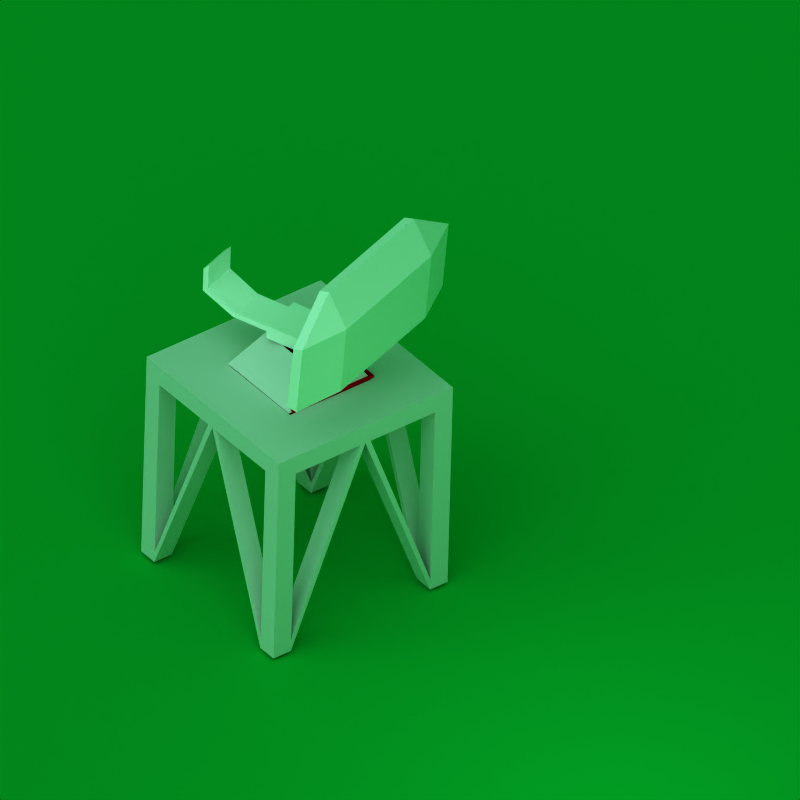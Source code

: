 # Source: radar.blend  (saved by Blender 2.35.0; exported with 4.5.12 LTS)
import bpy
from mathutils import Matrix  # noqa: F401  (used for matrix-valued properties, if any)

bpy.ops.wm.read_factory_settings(use_empty=True)
scene = bpy.context.scene
scene.name = 'Scene'

# ---- collections
col_collection_1 = bpy.data.collections.new('Collection 1'); scene.collection.children.link(col_collection_1)
col_collection_2 = bpy.data.collections.new('Collection 2'); scene.collection.children.link(col_collection_2)
col_collection_2.hide_render = True
col_collection_2.hide_viewport = True
col_collection_3 = bpy.data.collections.new('Collection 3'); scene.collection.children.link(col_collection_3)

# ---- materials (node trees are filled in below, after node groups)
mat_metal = bpy.data.materials.new('metal')
mat_metal.alpha_threshold = 0.0
mat_metal.preview_render_type = 'FLAT'
mat_metal.diffuse_color = (0.8443, 0.8443, 0.8443, 1.0)
mat_metal.specular_color = (0.8439, 0.8708, 0.7081)
mat_metal.roughness = 0.9094
mat_metal.specular_intensity = 0.6928
mat_metal.line_color = (0.0, 0.0, 0.0, 1.0)
mat_plane = bpy.data.materials.new('plane')
mat_plane.alpha_threshold = 0.0
mat_plane.preview_render_type = 'FLAT'
mat_plane.diffuse_color = (0.01798, 0.6354, 0.1942, 1.0)
mat_plane.roughness = 0.5
mat_plane.line_color = (0.0, 0.0, 0.0, 1.0)
mat_gril = bpy.data.materials.new('gril')
mat_gril.alpha_threshold = 0.0
mat_gril.preview_render_type = 'FLAT'
mat_gril.diffuse_color = (1.0, 1.0, 1.0, 1.0)
mat_gril.specular_color = (0.8439, 0.8708, 0.7081)
mat_gril.roughness = 0.9094
mat_gril.specular_intensity = 0.7608
mat_gril.line_color = (0.0, 0.0, 0.0, 1.0)
mat_player = bpy.data.materials.new('player')
mat_player.alpha_threshold = 0.0
mat_player.preview_render_type = 'FLAT'
mat_player.diffuse_color = (0.8708, 0.009098, 0.009098, 1.0)
mat_player.roughness = 0.5
mat_player.line_color = (0.0, 0.0, 0.0, 1.0)

# ---- material node trees

# ---- world
world_world = bpy.data.worlds.new('World'); scene.world = world_world
world_world.color = (0.1216, 0.5458, 0.2389)
world_world.use_sun_shadow = False
world_world.sun_shadow_jitter_overblur = 0.0
world_world.cycles.sampling_method = 'MANUAL'
world_world.cycles.sample_map_resolution = 256

# ---- cameras
cam_camera = bpy.data.cameras.new('Camera')
cam_camera.type = 'ORTHO'
cam_camera.passepartout_alpha = 0.2
cam_camera.clip_end = 100.0
cam_camera.lens = 35.0
cam_camera.ortho_scale = 7.314
cam_camera.show_passepartout = False
cam_camera.show_safe_areas = True
cam_camera.dof.focus_distance = 0.0
cam_camera.dof.aperture_fstop = 128.0

# ---- lights
light_lamp = bpy.data.lights.new('Lamp', 'POINT')
light_lamp.transmission_factor = 0.0
light_lamp.use_shadow = False
light_lamp.energy = 54.8
light_lamp.shadow_buffer_clip_start = 0.5
light_lamp.shadow_soft_size = 1.0
light_lamp.shadow_maximum_resolution = 0.006
light_lamp.use_absolute_resolution = True
light_lamp.cycles.use_multiple_importance_sampling = False
light_spot = bpy.data.lights.new('Spot', 'SUN')
light_spot.color = (0.864, 0.8576, 0.9836)
light_spot.transmission_factor = 0.0
light_spot.cutoff_distance = 30.0
light_spot.angle = 1.571
light_spot.energy = 1.505
light_spot.shadow_buffer_clip_start = 8.0
light_spot.shadow_soft_size = 1.0
light_spot.shadow_cascade_max_distance = 1000.0
light_spot.cycles.use_multiple_importance_sampling = False

# ---- meshes
me_cube2_base_b = bpy.data.meshes.new('cube2_base.b')
me_cube2_base_b.from_pydata([(-0.2198, 1.409, 0.2198), (-0.2198, 1.409, -0.2198), (0.2198, 1.409, -0.2198), (0.2198, 1.409, -0.02832), (0.2198, 1.409, 0.02832), (0.2198, 1.409, 0.2198), (-0.4656, 1.0, 0.4656), (-0.4656, 1.0, -0.4656), (0.4656, 1.0, -0.4656), (0.4656, 1.0, 0.4656)], [], [(4, 9, 3), (3, 9, 8), (3, 8, 2), (5, 9, 4), (2, 8, 1), (8, 7, 1), (1, 7, 6), (6, 0, 1), (5, 0, 9), (9, 0, 6)])
me_cube2_base_b.materials.append(mat_metal)
me_cube2_base_b.use_remesh_preserve_volume = False
me_cube2_base_b.use_remesh_preserve_attributes = False
me_cube2_base_b.use_mirror_vertex_groups = False
me_cube2_base_b.update()
me_plane = bpy.data.meshes.new('Plane')
me_plane.from_pydata([(3.041, 3.041, 0.0), (3.041, -3.041, 0.0), (-3.041, -3.041, 0.0), (-3.041, 3.041, 0.0)], [], [(0, 3, 2, 1)])
me_plane.materials.append(mat_plane)
me_plane.use_remesh_preserve_volume = False
me_plane.use_remesh_preserve_attributes = False
me_plane.use_mirror_vertex_groups = False
me_plane.update()
me_cube2_cut3_001 = bpy.data.meshes.new('cube2_cut3.001')
me_cube2_cut3_001.from_pydata([(-1.0, 1.0, 1.0), (1.0, 1.0, 1.0), (-1.0, 1.0, -1.0), (1.0, 1.0, -1.0), (-1.0, 0.8, 1.0), (1.0, 0.8, 1.0), (-1.0, 0.8, -1.0), (1.0, 0.8, -1.0), (-1.0, 1.0, 0.8), (-1.0, 1.0, -0.8), (1.0, 1.0, -0.8), (1.0, 1.0, 0.8), (1.0, 0.8, 0.8), (1.0, 0.8, -0.8), (-1.0, 0.8, 0.8), (-1.0, 0.8, -0.8), (-0.8, 1.0, 1.0), (0.8, 1.0, 1.0), (-0.8, 1.0, -1.0), (0.8, 1.0, -1.0), (0.8, 0.8, 1.0), (-0.8, 0.8, 1.0), (-0.8, 0.8, -1.0), (0.8, 0.8, -1.0), (-0.8, 0.8, 0.8), (0.8, 0.8, 0.8), (-0.8, 1.0, 0.8), (0.8, 1.0, 0.8), (-0.8, 0.8, -0.8), (0.8, 0.8, -0.8), (-0.8, 1.0, -0.8), (0.8, 1.0, -0.8), (0.8, -1.11, 1.0), (0.8, -1.11, 0.8), (1.0, -1.11, 0.8), (1.0, -1.11, 1.0), (-0.8, -1.11, -1.0), (-0.8, -1.11, -0.8), (-1.0, -1.11, -0.8), (-1.0, -1.11, -1.0), (-0.8, -1.11, 0.8), (-0.8, -1.11, 1.0), (-1.0, -1.11, 1.0), (-1.0, -1.11, 0.8), (0.8, -1.11, -0.8), (0.8, -1.11, -1.0), (1.0, -1.11, -1.0), (1.0, -1.11, -0.8), (1.0, 0.8, -0.06), (1.0, 0.8, 0.06), (0.8, 0.8, -0.06), (0.8, 0.8, 0.06), (-1.0, 0.8, -0.06), (-1.0, 0.8, 0.06), (-0.8, 0.8, -0.06), (-0.8, 0.8, 0.06), (-1.0, 1.0, 0.06), (-1.0, 1.0, -0.06), (-0.8, 1.0, 0.06), (-0.8, 1.0, -0.06), (-0.06, 1.0, 1.0), (0.06, 1.0, 1.0), (0.06, 1.0, -1.0), (-0.06, 1.0, -1.0), (-0.06, 0.8, 1.0), (0.06, 0.8, 1.0), (0.06, 0.8, -1.0), (-0.06, 0.8, -1.0), (-0.06, 0.8, 0.8), (0.06, 0.8, 0.8), (0.06, 0.8, -0.8), (-0.06, 0.8, -0.8), (0.0, 0.8, -1.0), (0.0, 0.8, -0.8), (0.0, 0.8, 1.0), (0.0, 0.8, 0.8), (1.0, -1.23, 1.0), (0.8, -1.23, 1.0), (0.8, -1.23, 0.8), (1.0, -1.23, 0.8), (-1.0, -1.23, -1.0), (-0.8, -1.23, -1.0), (-0.8, -1.23, -0.8), (-1.0, -1.23, -0.8), (-1.0, -1.23, 0.8), (-0.8, -1.23, 0.8), (-0.8, -1.23, 1.0), (-1.0, -1.23, 1.0), (1.0, -1.23, -0.8), (0.8, -1.23, -0.8), (0.8, -1.23, -1.0), (1.0, -1.23, -1.0), (1.0, 0.8, 0.0), (0.8, 0.8, 0.0), (-1.0, 0.8, 0.0), (-0.8, 0.8, 0.0), (0.4656, 1.0, 0.4656), (0.4656, 1.0, -0.4656), (-0.4656, 1.0, -0.4656), (-0.4656, 1.0, 0.4656)], [], [(20, 5, 1), (1, 17, 20), (13, 7, 10), (7, 3, 10), (31, 10, 3), (3, 19, 31), (22, 6, 2), (2, 18, 22), (4, 0, 8), (8, 14, 4), (76, 77, 78), (78, 79, 76), (1, 5, 12), (12, 11, 1), (8, 0, 26), (26, 0, 16), (9, 2, 15), (2, 6, 15), (80, 81, 82), (80, 82, 83), (52, 15, 54), (15, 28, 54), (16, 0, 4), (16, 4, 21), (18, 2, 9), (18, 9, 30), (19, 3, 7), (19, 7, 23), (84, 85, 86), (84, 86, 87), (17, 1, 11), (11, 27, 17), (88, 89, 90), (90, 91, 88), (50, 29, 48), (29, 13, 48), (66, 23, 29), (66, 29, 70), (64, 21, 24), (24, 68, 64), (62, 19, 23), (62, 23, 66), (60, 16, 21), (60, 21, 64), (32, 20, 25), (25, 33, 32), (34, 33, 25), (25, 12, 34), (35, 34, 5), (34, 12, 5), (35, 5, 32), (5, 20, 32), (37, 36, 28), (36, 22, 28), (38, 37, 28), (28, 15, 38), (38, 15, 6), (6, 39, 38), (39, 6, 36), (6, 22, 36), (41, 40, 21), (40, 24, 21), (42, 41, 21), (21, 4, 42), (42, 4, 14), (14, 43, 42), (43, 14, 40), (14, 24, 40), (44, 29, 23), (23, 45, 44), (46, 45, 23), (23, 7, 46), (47, 46, 13), (46, 7, 13), (47, 13, 44), (13, 29, 44), (12, 25, 51), (51, 49, 12), (71, 28, 22), (22, 67, 71), (69, 25, 20), (69, 20, 65), (67, 22, 18), (18, 63, 67), (65, 20, 17), (17, 61, 65), (95, 54, 71), (95, 71, 73), (95, 73, 93), (54, 28, 71), (73, 70, 50), (73, 50, 93), (70, 29, 50), (93, 51, 75), (93, 75, 95), (51, 25, 69), (51, 69, 75), (68, 24, 55), (55, 95, 75), (55, 75, 68), (57, 9, 52), (9, 15, 52), (8, 26, 58), (58, 56, 8), (24, 14, 53), (53, 55, 24), (14, 8, 56), (56, 53, 14), (59, 30, 57), (30, 9, 57), (58, 59, 56), (59, 57, 56), (53, 56, 94), (56, 57, 94), (57, 52, 94), (74, 65, 61), (74, 61, 60), (74, 60, 64), (72, 63, 62), (72, 62, 66), (72, 67, 63), (77, 76, 35), (35, 32, 77), (79, 34, 35), (79, 35, 76), (81, 80, 39), (39, 36, 81), (83, 38, 39), (39, 80, 83), (87, 86, 41), (41, 42, 87), (87, 42, 43), (43, 84, 87), (91, 90, 45), (45, 46, 91), (91, 46, 47), (91, 47, 88), (72, 81, 36), (72, 36, 67), (37, 71, 67), (67, 36, 37), (37, 82, 73), (37, 73, 71), (82, 81, 73), (81, 72, 73), (73, 89, 44), (73, 44, 70), (44, 45, 70), (45, 66, 70), (45, 90, 72), (72, 66, 45), (89, 73, 72), (72, 90, 89), (75, 85, 40), (75, 40, 68), (41, 64, 68), (68, 40, 41), (41, 86, 74), (74, 64, 41), (86, 85, 74), (85, 75, 74), (74, 77, 32), (74, 32, 65), (32, 33, 65), (33, 69, 65), (33, 78, 75), (33, 75, 69), (77, 74, 75), (75, 78, 77), (92, 88, 47), (92, 47, 48), (47, 44, 48), (44, 50, 48), (44, 89, 93), (44, 93, 50), (88, 92, 93), (93, 89, 88), (92, 49, 34), (92, 34, 79), (49, 51, 34), (51, 33, 34), (33, 51, 93), (33, 93, 78), (92, 79, 78), (78, 93, 92), (94, 84, 43), (94, 43, 53), (40, 55, 53), (53, 43, 40), (40, 85, 95), (40, 95, 55), (85, 84, 95), (84, 94, 95), (94, 52, 38), (38, 83, 94), (54, 37, 38), (38, 52, 54), (37, 54, 95), (37, 95, 82), (95, 94, 82), (94, 83, 82), (58, 26, 99), (99, 59, 58), (99, 98, 59), (98, 30, 59), (26, 16, 60), (26, 60, 27), (60, 61, 27), (61, 17, 27), (96, 99, 26), (96, 26, 27), (97, 96, 27), (27, 31, 97), (98, 97, 31), (31, 30, 98), (31, 19, 62), (62, 63, 30), (62, 30, 31), (63, 18, 30), (10, 31, 27), (10, 27, 11), (49, 92, 48), (48, 13, 10), (48, 10, 11), (48, 11, 49), (11, 12, 49)])
me_cube2_cut3_001.materials.append(mat_metal)
me_cube2_cut3_001.use_remesh_preserve_volume = False
me_cube2_cut3_001.use_remesh_preserve_attributes = False
me_cube2_cut3_001.use_mirror_vertex_groups = False
me_cube2_cut3_001.update()
me_cube2_cut3 = bpy.data.meshes.new('cube2_cut3')
me_cube2_cut3.from_pydata([(0.2198, 1.409, 0.2198), (0.2198, 1.409, 0.02832), (0.2198, 1.409, -0.02832), (0.2198, 1.409, -0.2198), (-0.2198, 1.409, -0.2198), (-0.2198, 1.409, 0.2198), (0.2198, 1.552, 0.2198), (0.2198, 1.552, -0.2198), (-0.2198, 1.552, -0.2198), (-0.2198, 1.552, 0.2198), (0.179, 1.45, 0.2198), (0.179, 1.511, 0.2198), (-0.179, 1.511, 0.2198), (-0.179, 1.45, 0.2198), (0.179, 1.45, 0.6175), (0.179, 1.511, 0.5903), (-0.179, 1.511, 0.5903), (-0.179, 1.45, 0.6175), (0.179, 1.601, 0.956), (0.179, 1.662, 0.8973), (-0.179, 1.662, 0.8973), (-0.179, 1.601, 0.956), (0.179, 1.854, 0.956), (0.179, 1.915, 0.8973), (-0.179, 1.915, 0.8973), (-0.179, 1.854, 0.956), (0.1871, 1.442, -0.2198), (-0.1871, 1.442, -0.2198), (-0.1871, 1.519, -0.2198), (0.1871, 1.519, -0.2198), (0.1871, 1.442, -0.5455), (-0.1871, 1.442, -0.5455), (-0.1871, 1.519, -0.5149), (0.1871, 1.519, -0.5149), (0.1871, 1.589, -0.9172), (-0.1871, 1.589, -0.9172), (-0.1871, 1.612, -0.8149), (0.1871, 1.612, -0.8149), (0.1871, 2.321, -0.9658), (-0.1871, 2.321, -0.9658), (-0.1871, 2.289, -0.8635), (0.1871, 2.289, -0.8635), (0.1871, 2.659, -0.7605), (-0.1871, 2.659, -0.7605), (-0.1871, 2.627, -0.6582), (0.1871, 2.627, -0.6582), (-1.187, 1.612, -0.6651), (-1.187, 1.589, -0.7674), (-1.187, 1.612, -0.6651), (-1.187, 2.289, -0.7137), (-1.187, 2.321, -0.816), (-1.187, 1.589, -0.7674), (-1.187, 2.289, -0.7137), (-1.187, 2.321, -0.816), (1.187, 1.589, -0.7701), (1.187, 1.612, -0.6678), (1.187, 2.321, -0.8187), (1.187, 2.289, -0.7164), (1.187, 1.612, -0.6678), (1.187, 1.589, -0.7701), (1.187, 2.289, -0.7164), (1.187, 2.321, -0.8187), (-0.6871, 1.519, -0.5149), (-0.6871, 1.612, -0.8149), (-0.6871, 1.589, -0.9172), (-0.6871, 1.442, -0.5455), (-0.6871, 2.289, -0.8635), (-0.6871, 2.627, -0.6582), (-0.6871, 2.659, -0.7605), (-0.6871, 2.321, -0.9658), (0.6871, 1.589, -0.9172), (0.6871, 1.612, -0.8149), (0.6871, 1.519, -0.5149), (0.6871, 1.442, -0.5455), (0.6871, 2.659, -0.7605), (0.6871, 2.627, -0.6582), (0.6871, 2.289, -0.8635), (0.6871, 2.321, -0.9658), (-0.6871, 1.612, -0.8149), (-0.6871, 2.289, -0.8635), (0.6871, 2.289, -0.8635), (0.6871, 1.612, -0.8149), (0.6871, 2.321, -0.9658), (0.6871, 1.589, -0.9172), (-0.6871, 2.321, -0.9658), (-0.6871, 1.589, -0.9172)], [], [(7, 6, 2), (7, 2, 3), (6, 0, 1), (6, 1, 2), (8, 4, 5), (8, 5, 9), (42, 43, 45), (43, 44, 45), (9, 6, 7), (7, 8, 9), (22, 23, 24), (24, 25, 22), (10, 0, 11), (0, 6, 11), (12, 11, 6), (6, 9, 12), (13, 12, 5), (12, 9, 5), (5, 0, 10), (10, 13, 5), (15, 14, 10), (10, 11, 15), (16, 15, 11), (11, 12, 16), (13, 17, 16), (13, 16, 12), (17, 13, 14), (13, 10, 14), (19, 18, 14), (19, 14, 15), (19, 15, 16), (16, 20, 19), (21, 20, 17), (20, 16, 17), (21, 17, 14), (21, 14, 18), (22, 18, 19), (19, 23, 22), (24, 23, 19), (24, 19, 20), (25, 24, 20), (25, 20, 21), (21, 18, 22), (22, 25, 21), (27, 26, 3), (27, 3, 4), (28, 27, 4), (4, 8, 28), (29, 28, 8), (8, 7, 29), (29, 7, 3), (29, 3, 26), (31, 30, 26), (31, 26, 27), (32, 31, 27), (32, 27, 28), (33, 32, 28), (33, 28, 29), (33, 29, 26), (26, 30, 33), (34, 30, 31), (31, 35, 34), (37, 36, 33), (36, 32, 33), (38, 34, 35), (35, 39, 38), (48, 49, 51), (49, 50, 51), (41, 40, 37), (40, 36, 37), (57, 58, 59), (59, 56, 57), (42, 38, 39), (39, 43, 42), (45, 44, 41), (44, 40, 41), (64, 47, 63), (47, 46, 63), (47, 64, 65), (78, 79, 49), (78, 49, 48), (50, 49, 79), (40, 39, 84), (84, 50, 79), (84, 79, 40), (85, 51, 50), (50, 84, 85), (35, 36, 78), (78, 85, 35), (51, 85, 78), (51, 78, 48), (52, 66, 67), (66, 52, 53), (66, 53, 69), (71, 55, 54), (54, 70, 71), (55, 71, 72), (82, 38, 80), (38, 41, 80), (56, 82, 80), (56, 80, 57), (81, 58, 57), (81, 57, 80), (59, 58, 81), (81, 37, 34), (83, 59, 81), (83, 81, 34), (56, 59, 83), (83, 82, 56), (61, 60, 76), (76, 77, 61), (74, 61, 77), (32, 36, 63), (63, 62, 32), (36, 35, 64), (64, 63, 36), (35, 31, 65), (65, 64, 35), (31, 32, 62), (62, 65, 31), (40, 44, 67), (67, 66, 40), (44, 43, 68), (68, 67, 44), (43, 39, 69), (69, 68, 43), (39, 40, 66), (66, 69, 39), (67, 68, 53), (67, 53, 52), (68, 69, 53), (62, 63, 46), (46, 47, 65), (46, 65, 62), (70, 34, 71), (34, 37, 71), (71, 37, 72), (37, 33, 72), (72, 33, 73), (33, 30, 73), (73, 30, 70), (30, 34, 70), (74, 42, 75), (42, 45, 75), (75, 45, 76), (45, 41, 76), (76, 41, 77), (41, 38, 77), (77, 38, 74), (38, 42, 74), (61, 74, 75), (61, 75, 60), (75, 76, 60), (55, 72, 73), (55, 73, 54), (73, 70, 54), (36, 40, 79), (79, 78, 36), (80, 41, 81), (41, 37, 81), (83, 34, 82), (34, 38, 82), (39, 35, 85), (85, 84, 39)])
me_cube2_cut3.materials.append(mat_gril)
me_cube2_cut3.use_remesh_preserve_volume = False
me_cube2_cut3.use_remesh_preserve_attributes = False
me_cube2_cut3.use_mirror_vertex_groups = False
me_cube2_cut3.update()
me_cube = bpy.data.meshes.new('Cube')
me_cube.from_pydata([(-0.239, 0.6199, 2.947), (-0.239, -0.6199, 2.947), (-1.479, -0.6199, 2.947), (-1.479, 0.6199, 2.947), (-0.239, 0.6199, 3.107), (-0.239, -0.6199, 3.107), (-1.479, -0.6199, 3.107), (-1.479, 0.6199, 3.107)], [], [(0, 1, 2, 3), (4, 7, 6, 5), (0, 4, 5, 1), (1, 5, 6, 2), (2, 6, 7, 3), (4, 0, 3, 7)])
me_cube.materials.append(mat_player)
me_cube.use_remesh_preserve_volume = False
me_cube.use_remesh_preserve_attributes = False
me_cube.use_mirror_vertex_groups = False
me_cube.update()

# ---- objects
ob_lamp_001 = bpy.data.objects.new('Lamp.001', light_lamp)
ob_mesh_base = bpy.data.objects.new('Mesh.base', me_cube2_base_b)
ob_plane = bpy.data.objects.new('Plane', me_plane)
ob_mesh_001 = bpy.data.objects.new('Mesh.001', me_cube2_cut3_001)
ob_mesh = bpy.data.objects.new('Mesh', me_cube2_cut3)
ob_lamp = bpy.data.objects.new('Lamp', light_spot)
ob_camera = bpy.data.objects.new('Camera', cam_camera)
ob_cube = bpy.data.objects.new('Cube', me_cube)

# ---- transforms, parenting, visibility, modifiers, constraints
ob_lamp_001.location = (4.779, 0.05806, 1.623)
ob_lamp_001.lock_rotations_4d = False
ob_lamp_001.empty_display_type = 'ARROWS'
ob_lamp_001.color = (0.0, 0.0, 0.0, 1.0)
ob_lamp_001.lineart.crease_threshold = 0.0
ob_mesh_base.location = (-0.01265, -0.0002562, -0.004086)
ob_mesh_base.rotation_euler = (1.57, -9.002e-11, 6.282)
ob_mesh_base.lock_rotations_4d = False
ob_mesh_base.empty_display_type = 'ARROWS'
ob_mesh_base.color = (0.0, 0.0, 0.0, 1.0)
ob_mesh_base.lineart.crease_threshold = 0.0
ob_plane.location = (-6.308, 11.44, -1.26)
ob_plane.scale = (6.039, 6.039, 2.531)
ob_plane.lock_rotations_4d = False
ob_plane.empty_display_type = 'ARROWS'
ob_plane.color = (0.0, 0.0, 0.0, 1.0)
ob_plane.lineart.crease_threshold = 0.0
ob_mesh_001.location = (0.00545, -0.003629, -0.003627)
ob_mesh_001.rotation_euler = (1.57, 1.367e-16, 1.366e-16)
ob_mesh_001.lock_rotations_4d = False
ob_mesh_001.empty_display_type = 'ARROWS'
ob_mesh_001.color = (0.0, 0.0, 0.0, 1.0)
ob_mesh_001.lineart.crease_threshold = 0.0
ob_mesh.location = (-0.0125, -0.003625, 0.003627)
ob_mesh.rotation_euler = (1.57, -9.185e-11, 17.6)
ob_mesh.lock_rotations_4d = False
ob_mesh.empty_display_type = 'ARROWS'
ob_mesh.color = (0.0, 0.0, 0.0, 1.0)
ob_mesh.lineart.crease_threshold = 0.0
ob_lamp.location = (1.523, -2.988, 118.3)
ob_lamp.rotation_euler = (0.8495, -0.1881, 0.6182)
ob_lamp.scale = (1.376, 1.376, 1.376)
ob_lamp.lock_rotations_4d = False
ob_lamp.empty_display_type = 'ARROWS'
ob_lamp.color = (0.0, 0.0, 0.0, 0.0)
ob_lamp.lineart.crease_threshold = 0.0
ob_camera.location = (3.881, -1.877, 3.883)
ob_camera.rotation_euler = (0.9238, -0.02162, 0.9207)
ob_camera.lock_rotations_4d = False
ob_camera.empty_display_type = 'ARROWS'
ob_camera.color = (0.0, 0.0, 0.0, 0.0)
ob_camera.display_type = 'WIRE'
ob_camera.lineart.crease_threshold = 0.0
ob_cube.location = (0.6419, 0.03437, -1.319)
ob_cube.scale = (0.7526, 0.7526, 0.7526)
ob_cube.lock_rotations_4d = False
ob_cube.empty_display_type = 'ARROWS'
ob_cube.color = (0.0, 0.0, 0.0, 1.0)
ob_cube.lineart.crease_threshold = 0.0

# ---- collection membership
col_collection_1.objects.link(ob_lamp_001)
col_collection_1.objects.link(ob_mesh_base)
col_collection_1.objects.link(ob_plane)
col_collection_1.objects.link(ob_mesh_001)
col_collection_1.objects.link(ob_mesh)
col_collection_1.objects.link(ob_lamp)
col_collection_1.objects.link(ob_camera)
col_collection_2.objects.link(ob_mesh_base)
col_collection_2.objects.link(ob_mesh_001)
col_collection_2.objects.link(ob_mesh)
col_collection_3.objects.link(ob_cube)

# ---- scene / render settings (as saved in the file)
scene.camera = ob_camera
scene.frame_start = 1; scene.frame_end = 24; scene.frame_set(19)
scene.render.engine = 'BLENDER_EEVEE_NEXT'
scene.render.image_settings.color_mode = 'RGB'
scene.render.image_settings.compression = 90
scene.render.resolution_x = 64
scene.render.resolution_y = 64
scene.render.pixel_aspect_x = 100.0
scene.render.pixel_aspect_y = 100.0
scene.render.fps = 1
scene.render.dither_intensity = 0.0
scene.render.use_compositing = False
scene.render.use_sequencer = False
scene.render.bake_bias = 0.0
scene.render.use_stamp_time = False
scene.render.use_stamp_date = False
scene.render.use_stamp_frame = False
scene.render.use_stamp_camera = False
scene.render.use_stamp_scene = False
scene.render.use_stamp_filename = False
scene.render.use_stamp_render_time = False
scene.render.stamp_font_size = 0
scene.cycles.use_denoising = False
scene.cycles.samples = 10
scene.cycles.sampling_pattern = 'TABULATED_SOBOL'
scene.cycles.light_sampling_threshold = 0.0
scene.cycles.use_adaptive_sampling = False
scene.cycles.use_light_tree = False
scene.cycles.blur_glossy = 0.0
scene.cycles.volume_bounces = 1
scene.cycles.pixel_filter_type = 'GAUSSIAN'
scene.cycles.sample_clamp_indirect = 0.0
scene.view_settings.view_transform = 'Raw'
bpy.context.view_layer.update()
